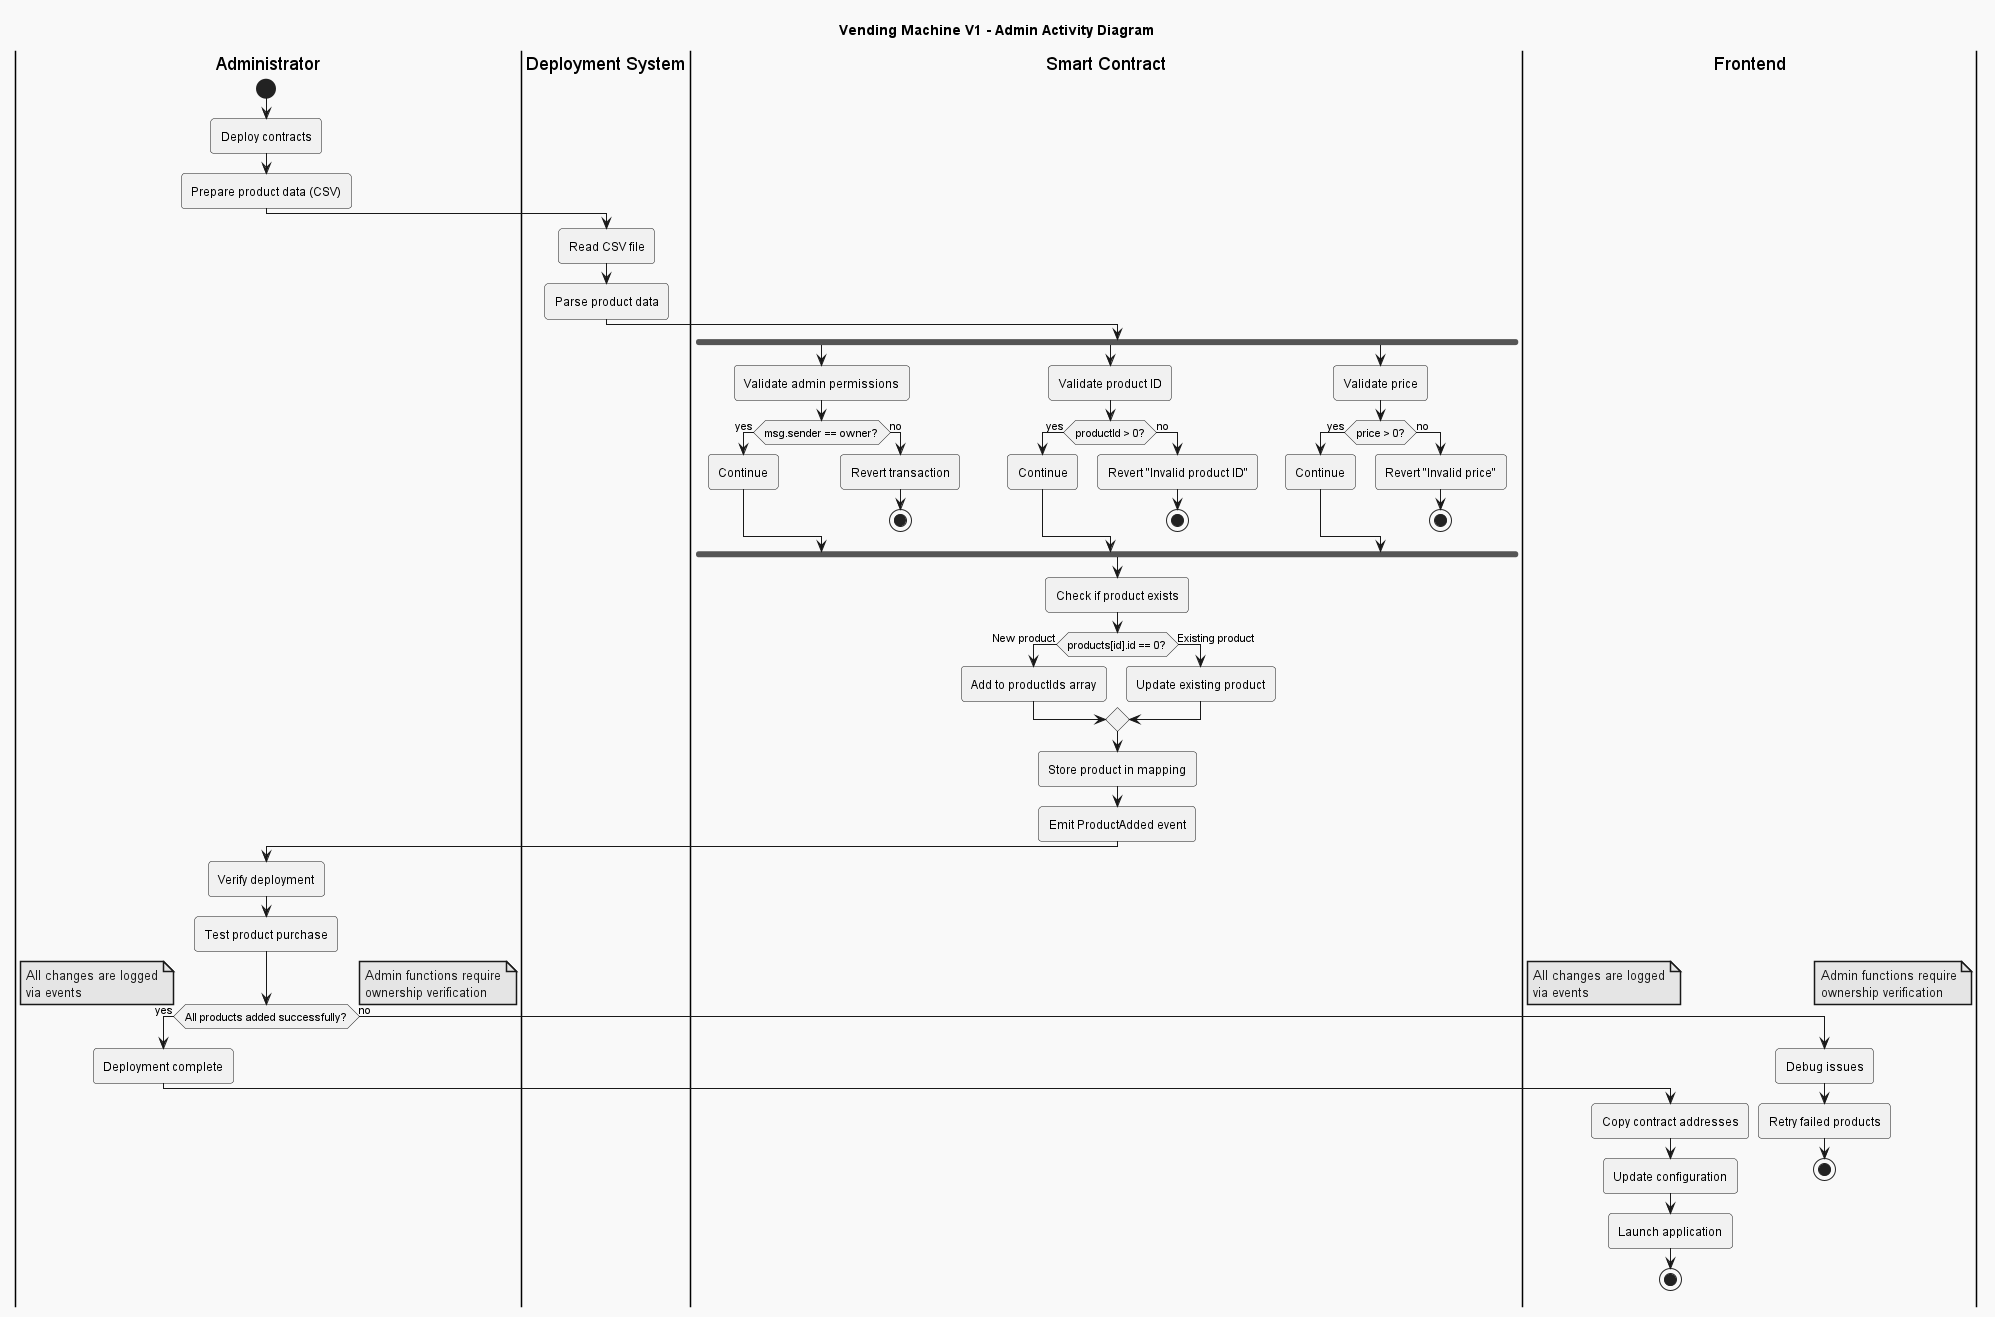

The diagram above was rendered by PlantUML. Its source (embedded in the PNG):
@startuml Admin Activity Diagram
!theme mars
title Vending Machine V1 - Admin Activity Diagram

|Administrator|
start
:Deploy contracts;
:Prepare product data (CSV);

|Deployment System|
:Read CSV file;
:Parse product data;

|Smart Contract|
fork
  :Validate admin permissions;
  if (msg.sender == owner?) then (yes)
    :Continue;
  else (no)
    :Revert transaction;
    stop
  endif
fork again
  :Validate product ID;
  if (productId > 0?) then (yes)
    :Continue;
  else (no)
    :Revert "Invalid product ID";
    stop
  endif
fork again
  :Validate price;
  if (price > 0?) then (yes)
    :Continue;
  else (no)
    :Revert "Invalid price";
    stop
  endif
end fork

:Check if product exists;
if (products[id].id == 0?) then (New product)
  :Add to productIds array;
else (Existing product)
  :Update existing product;
endif

:Store product in mapping;
:Emit ProductAdded event;

|Administrator|
:Verify deployment;
:Test product purchase;

if (All products added successfully?) then (yes)
  :Deployment complete;
  |Frontend|
  :Copy contract addresses;
  :Update configuration;
  :Launch application;
  stop
else (no)
  :Debug issues;
  :Retry failed products;
  stop
endif

note right: Admin functions require\nownership verification
note left: All changes are logged\nvia events

@enduml